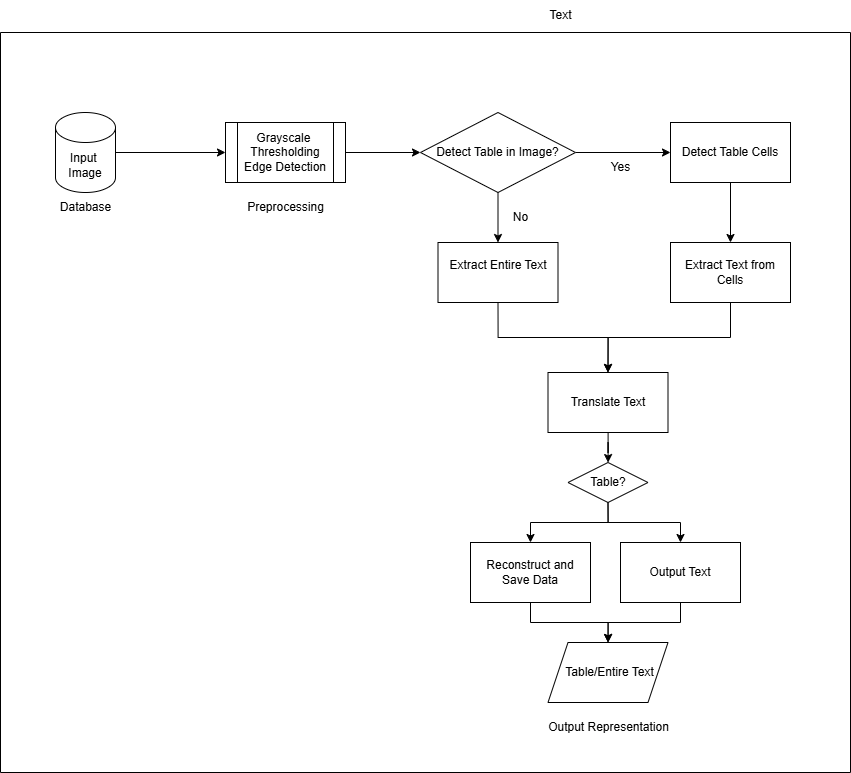

The diagram above was exported from draw.io. Its source (the exported page's mxGraphModel, read from the mxfile embedded in the PNG):
<mxGraphModel dx="1760" dy="1980" grid="1" gridSize="10" guides="1" tooltips="1" connect="1" arrows="1" fold="1" page="1" pageScale="1" pageWidth="850" pageHeight="1100" math="0" shadow="0">
  <root>
    <mxCell id="0" />
    <mxCell id="1" parent="0" />
    <mxCell id="qSlwieoo7hntF04rH-M4-2" value="" style="swimlane;startSize=0;" vertex="1" parent="1">
      <mxGeometry x="20" y="-10" width="850" height="740" as="geometry" />
    </mxCell>
    <mxCell id="qSlwieoo7hntF04rH-M4-7" value="" style="edgeStyle=orthogonalEdgeStyle;rounded=0;orthogonalLoop=1;jettySize=auto;html=1;" edge="1" parent="qSlwieoo7hntF04rH-M4-2" source="qSlwieoo7hntF04rH-M4-3" target="qSlwieoo7hntF04rH-M4-5">
      <mxGeometry relative="1" as="geometry" />
    </mxCell>
    <mxCell id="qSlwieoo7hntF04rH-M4-3" value="&lt;span style=&quot;text-wrap-mode: nowrap;&quot; class=&quot;hljs-built_in&quot;&gt;Input&lt;/span&gt;&lt;span style=&quot;text-wrap-mode: nowrap;&quot;&gt;&amp;nbsp;&lt;/span&gt;&lt;div&gt;&lt;span style=&quot;text-wrap-mode: nowrap;&quot; class=&quot;hljs-built_in&quot;&gt;Image&lt;/span&gt;&lt;/div&gt;" style="shape=cylinder3;whiteSpace=wrap;html=1;boundedLbl=1;backgroundOutline=1;size=15;" vertex="1" parent="qSlwieoo7hntF04rH-M4-2">
      <mxGeometry x="55" y="80" width="60" height="80" as="geometry" />
    </mxCell>
    <mxCell id="qSlwieoo7hntF04rH-M4-4" value="Database" style="text;html=1;align=center;verticalAlign=middle;resizable=0;points=[];autosize=1;strokeColor=none;fillColor=none;" vertex="1" parent="qSlwieoo7hntF04rH-M4-2">
      <mxGeometry x="50" y="160" width="70" height="30" as="geometry" />
    </mxCell>
    <mxCell id="qSlwieoo7hntF04rH-M4-11" value="" style="edgeStyle=orthogonalEdgeStyle;rounded=0;orthogonalLoop=1;jettySize=auto;html=1;" edge="1" parent="qSlwieoo7hntF04rH-M4-2" source="qSlwieoo7hntF04rH-M4-5" target="qSlwieoo7hntF04rH-M4-8">
      <mxGeometry relative="1" as="geometry" />
    </mxCell>
    <mxCell id="qSlwieoo7hntF04rH-M4-5" value="Grayscale&amp;nbsp;&lt;div&gt;Thresholding&lt;/div&gt;&lt;div&gt;Edge Detection&lt;/div&gt;" style="shape=process;whiteSpace=wrap;html=1;backgroundOutline=1;" vertex="1" parent="qSlwieoo7hntF04rH-M4-2">
      <mxGeometry x="225" y="90" width="120" height="60" as="geometry" />
    </mxCell>
    <mxCell id="qSlwieoo7hntF04rH-M4-6" value="Preprocessing" style="text;html=1;align=center;verticalAlign=middle;resizable=0;points=[];autosize=1;strokeColor=none;fillColor=none;" vertex="1" parent="qSlwieoo7hntF04rH-M4-2">
      <mxGeometry x="235" y="160" width="100" height="30" as="geometry" />
    </mxCell>
    <mxCell id="qSlwieoo7hntF04rH-M4-13" value="" style="edgeStyle=orthogonalEdgeStyle;rounded=0;orthogonalLoop=1;jettySize=auto;html=1;" edge="1" parent="qSlwieoo7hntF04rH-M4-2" source="qSlwieoo7hntF04rH-M4-8" target="qSlwieoo7hntF04rH-M4-12">
      <mxGeometry relative="1" as="geometry" />
    </mxCell>
    <mxCell id="qSlwieoo7hntF04rH-M4-18" value="" style="edgeStyle=orthogonalEdgeStyle;rounded=0;orthogonalLoop=1;jettySize=auto;html=1;" edge="1" parent="qSlwieoo7hntF04rH-M4-2" source="qSlwieoo7hntF04rH-M4-8" target="qSlwieoo7hntF04rH-M4-16">
      <mxGeometry relative="1" as="geometry" />
    </mxCell>
    <mxCell id="qSlwieoo7hntF04rH-M4-8" value="&lt;span class=&quot;hljs-variable&quot;&gt;Detect&lt;/span&gt; &lt;span class=&quot;hljs-built_in&quot;&gt;Table&lt;/span&gt; &lt;span class=&quot;hljs-variable&quot;&gt;in&lt;/span&gt; &lt;span class=&quot;hljs-built_in&quot;&gt;Image&lt;/span&gt;&lt;span class=&quot;hljs-operator&quot;&gt;?&lt;/span&gt;" style="rhombus;whiteSpace=wrap;html=1;" vertex="1" parent="qSlwieoo7hntF04rH-M4-2">
      <mxGeometry x="420" y="80" width="155" height="80" as="geometry" />
    </mxCell>
    <mxCell id="qSlwieoo7hntF04rH-M4-19" value="" style="edgeStyle=orthogonalEdgeStyle;rounded=0;orthogonalLoop=1;jettySize=auto;html=1;" edge="1" parent="qSlwieoo7hntF04rH-M4-2" source="qSlwieoo7hntF04rH-M4-12" target="qSlwieoo7hntF04rH-M4-15">
      <mxGeometry relative="1" as="geometry" />
    </mxCell>
    <mxCell id="qSlwieoo7hntF04rH-M4-12" value="&lt;span class=&quot;hljs-variable&quot;&gt;Detect&lt;/span&gt; &lt;span class=&quot;hljs-built_in&quot;&gt;Table&lt;/span&gt; &lt;span class=&quot;hljs-built_in&quot;&gt;Cells&lt;/span&gt;" style="rounded=0;whiteSpace=wrap;html=1;" vertex="1" parent="qSlwieoo7hntF04rH-M4-2">
      <mxGeometry x="670" y="90" width="120" height="60" as="geometry" />
    </mxCell>
    <mxCell id="qSlwieoo7hntF04rH-M4-14" value="Yes" style="text;html=1;align=center;verticalAlign=middle;resizable=0;points=[];autosize=1;strokeColor=none;fillColor=none;" vertex="1" parent="qSlwieoo7hntF04rH-M4-2">
      <mxGeometry x="600" y="120" width="40" height="30" as="geometry" />
    </mxCell>
    <mxCell id="qSlwieoo7hntF04rH-M4-26" style="edgeStyle=orthogonalEdgeStyle;rounded=0;orthogonalLoop=1;jettySize=auto;html=1;exitX=0.5;exitY=1;exitDx=0;exitDy=0;entryX=0.5;entryY=0;entryDx=0;entryDy=0;" edge="1" parent="qSlwieoo7hntF04rH-M4-2" source="qSlwieoo7hntF04rH-M4-15" target="qSlwieoo7hntF04rH-M4-21">
      <mxGeometry relative="1" as="geometry" />
    </mxCell>
    <mxCell id="qSlwieoo7hntF04rH-M4-15" value="&lt;span class=&quot;hljs-built_in&quot;&gt;Extract&lt;/span&gt; &lt;span class=&quot;hljs-built_in&quot;&gt;Text&lt;/span&gt; &lt;span class=&quot;hljs-variable&quot;&gt;from&lt;/span&gt; &lt;span class=&quot;hljs-built_in&quot;&gt;Cells&lt;/span&gt;" style="rounded=0;whiteSpace=wrap;html=1;" vertex="1" parent="qSlwieoo7hntF04rH-M4-2">
      <mxGeometry x="670" y="210" width="120" height="60" as="geometry" />
    </mxCell>
    <mxCell id="qSlwieoo7hntF04rH-M4-24" style="edgeStyle=orthogonalEdgeStyle;rounded=0;orthogonalLoop=1;jettySize=auto;html=1;exitX=0.5;exitY=1;exitDx=0;exitDy=0;entryX=0.5;entryY=0;entryDx=0;entryDy=0;" edge="1" parent="qSlwieoo7hntF04rH-M4-2" source="qSlwieoo7hntF04rH-M4-16" target="qSlwieoo7hntF04rH-M4-21">
      <mxGeometry relative="1" as="geometry" />
    </mxCell>
    <mxCell id="qSlwieoo7hntF04rH-M4-16" value="&#10;&lt;span class=&quot;hljs-built_in&quot;&gt;Extract&lt;/span&gt; &lt;span class=&quot;hljs-variable&quot;&gt;Entire&lt;/span&gt; &lt;span class=&quot;hljs-built_in&quot;&gt;Text&lt;/span&gt;&#10;&#10;" style="rounded=0;whiteSpace=wrap;html=1;" vertex="1" parent="qSlwieoo7hntF04rH-M4-2">
      <mxGeometry x="437.5" y="210" width="120" height="60" as="geometry" />
    </mxCell>
    <mxCell id="qSlwieoo7hntF04rH-M4-20" value="No" style="text;html=1;align=center;verticalAlign=middle;resizable=0;points=[];autosize=1;strokeColor=none;fillColor=none;" vertex="1" parent="qSlwieoo7hntF04rH-M4-2">
      <mxGeometry x="500" y="170" width="40" height="30" as="geometry" />
    </mxCell>
    <mxCell id="qSlwieoo7hntF04rH-M4-39" value="" style="edgeStyle=orthogonalEdgeStyle;rounded=0;orthogonalLoop=1;jettySize=auto;html=1;" edge="1" parent="qSlwieoo7hntF04rH-M4-2" source="qSlwieoo7hntF04rH-M4-21" target="qSlwieoo7hntF04rH-M4-38">
      <mxGeometry relative="1" as="geometry" />
    </mxCell>
    <mxCell id="qSlwieoo7hntF04rH-M4-21" value="&lt;span class=&quot;hljs-built_in&quot;&gt;Translate&lt;/span&gt; &lt;span class=&quot;hljs-built_in&quot;&gt;Text&lt;/span&gt;" style="rounded=0;whiteSpace=wrap;html=1;" vertex="1" parent="qSlwieoo7hntF04rH-M4-2">
      <mxGeometry x="547.5" y="340" width="120" height="60" as="geometry" />
    </mxCell>
    <mxCell id="qSlwieoo7hntF04rH-M4-35" value="" style="edgeStyle=orthogonalEdgeStyle;rounded=0;orthogonalLoop=1;jettySize=auto;html=1;" edge="1" parent="qSlwieoo7hntF04rH-M4-2" source="qSlwieoo7hntF04rH-M4-27" target="qSlwieoo7hntF04rH-M4-29">
      <mxGeometry relative="1" as="geometry" />
    </mxCell>
    <mxCell id="qSlwieoo7hntF04rH-M4-27" value="&lt;span class=&quot;hljs-variable&quot;&gt;Reconstruct&lt;/span&gt; &lt;span class=&quot;hljs-variable&quot;&gt;and&lt;/span&gt; &lt;span class=&quot;hljs-built_in&quot;&gt;Save&lt;/span&gt; &lt;span class=&quot;hljs-variable&quot;&gt;Data&lt;/span&gt;" style="rounded=0;whiteSpace=wrap;html=1;" vertex="1" parent="qSlwieoo7hntF04rH-M4-2">
      <mxGeometry x="470" y="510" width="120" height="60" as="geometry" />
    </mxCell>
    <mxCell id="qSlwieoo7hntF04rH-M4-29" value="&amp;nbsp;&lt;span class=&quot;hljs-built_in&quot;&gt;Table&lt;/span&gt;&lt;span class=&quot;hljs-operator&quot;&gt;/&lt;/span&gt;&lt;span class=&quot;hljs-variable&quot;&gt;Entire&lt;/span&gt; &lt;span class=&quot;hljs-built_in&quot;&gt;Text&lt;/span&gt;" style="shape=parallelogram;perimeter=parallelogramPerimeter;whiteSpace=wrap;html=1;fixedSize=1;" vertex="1" parent="qSlwieoo7hntF04rH-M4-2">
      <mxGeometry x="547.5" y="610" width="120" height="60" as="geometry" />
    </mxCell>
    <mxCell id="qSlwieoo7hntF04rH-M4-42" style="edgeStyle=orthogonalEdgeStyle;rounded=0;orthogonalLoop=1;jettySize=auto;html=1;exitX=0.5;exitY=1;exitDx=0;exitDy=0;entryX=0.5;entryY=0;entryDx=0;entryDy=0;" edge="1" parent="qSlwieoo7hntF04rH-M4-2" source="qSlwieoo7hntF04rH-M4-37" target="qSlwieoo7hntF04rH-M4-29">
      <mxGeometry relative="1" as="geometry" />
    </mxCell>
    <mxCell id="qSlwieoo7hntF04rH-M4-37" value="Output Text" style="rounded=0;whiteSpace=wrap;html=1;" vertex="1" parent="qSlwieoo7hntF04rH-M4-2">
      <mxGeometry x="620" y="510" width="120" height="60" as="geometry" />
    </mxCell>
    <mxCell id="qSlwieoo7hntF04rH-M4-36" value="&lt;span class=&quot;hljs-variable&quot;&gt;Output&lt;/span&gt; &lt;span class=&quot;hljs-variable&quot;&gt;Representation&lt;/span&gt;" style="text;html=1;align=center;verticalAlign=middle;resizable=0;points=[];autosize=1;strokeColor=none;fillColor=none;" vertex="1" parent="qSlwieoo7hntF04rH-M4-2">
      <mxGeometry x="537.5" y="680" width="140" height="30" as="geometry" />
    </mxCell>
    <mxCell id="qSlwieoo7hntF04rH-M4-40" style="edgeStyle=orthogonalEdgeStyle;rounded=0;orthogonalLoop=1;jettySize=auto;html=1;exitX=0.5;exitY=1;exitDx=0;exitDy=0;entryX=0.5;entryY=0;entryDx=0;entryDy=0;" edge="1" parent="qSlwieoo7hntF04rH-M4-2" source="qSlwieoo7hntF04rH-M4-38" target="qSlwieoo7hntF04rH-M4-27">
      <mxGeometry relative="1" as="geometry" />
    </mxCell>
    <mxCell id="qSlwieoo7hntF04rH-M4-41" style="edgeStyle=orthogonalEdgeStyle;rounded=0;orthogonalLoop=1;jettySize=auto;html=1;exitX=0.5;exitY=1;exitDx=0;exitDy=0;entryX=0.5;entryY=0;entryDx=0;entryDy=0;" edge="1" parent="qSlwieoo7hntF04rH-M4-2" source="qSlwieoo7hntF04rH-M4-38" target="qSlwieoo7hntF04rH-M4-37">
      <mxGeometry relative="1" as="geometry" />
    </mxCell>
    <mxCell id="qSlwieoo7hntF04rH-M4-38" value="&lt;span class=&quot;hljs-built_in&quot;&gt;Table&lt;/span&gt;&lt;span class=&quot;hljs-operator&quot;&gt;?&lt;/span&gt;" style="rhombus;whiteSpace=wrap;html=1;" vertex="1" parent="qSlwieoo7hntF04rH-M4-2">
      <mxGeometry x="567.5" y="430" width="80" height="40" as="geometry" />
    </mxCell>
    <mxCell id="qSlwieoo7hntF04rH-M4-43" value="Text" style="text;html=1;align=center;verticalAlign=middle;resizable=0;points=[];autosize=1;strokeColor=none;fillColor=none;" vertex="1" parent="1">
      <mxGeometry x="555" y="-42" width="50" height="30" as="geometry" />
    </mxCell>
  </root>
</mxGraphModel>